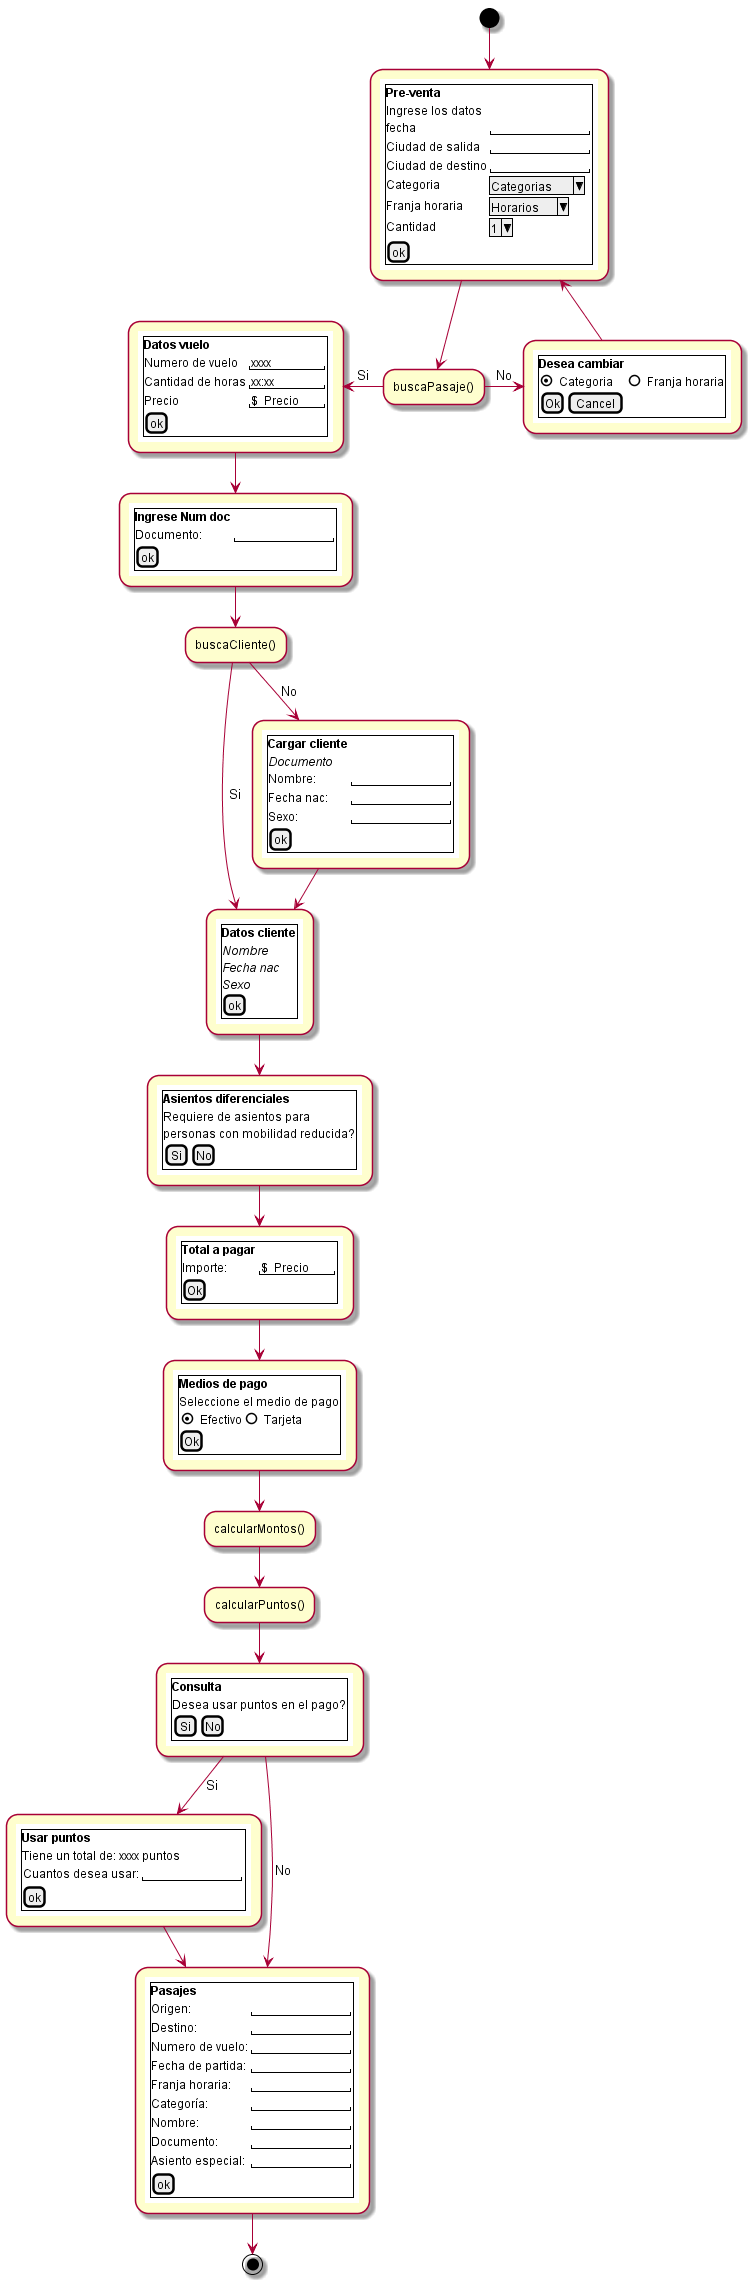

The diagram above was rendered by PlantUML. Its source (embedded in the PNG):
@startuml
(*) --> "
{{
    salt
    {+
        <b>Pre-venta
        Ingrese los datos
        fecha | "            "
        Ciudad de salida | "            "
        Ciudad de destino | "            "
        Categoria | ^Categorias^
        Franja horaria | ^Horarios^
        Cantidad | ^1^
        [ok]
    }
}}
" as preVenta

preVenta -down-> "
buscaPasaje()" as func1

func1 -right-> [No] "
{{
salt
    {+
        <b>Desea cambiar
        (X) Categoria | () Franja horaria
        {[Ok]|[Cancel]}
    }
}}
" as Cambio

Cambio -up-> preVenta

func1 -left-> [Si] "
{{
    salt
    {+
        <b>Datos vuelo
        Numero de vuelo | "    xxxx "
        Cantidad de horas | "    xx:xx"
        Precio | "$  Precio"
        [ok]
    }
}}
" as vuelo

vuelo -down-> "
{{
    salt
    {+
        <b>Ingrese Num doc
        Documento: | "            "
        [ok]
    }
}}
" as bNumDoc


bNumDoc -down-> "
buscaCliente()" as func2



func2 --> [Si]"
{{
    salt
    {+
        <b>Datos cliente
        <i>Nombre
        <i>Fecha nac
        <i>Sexo
        [ok]
    }
}}
" as mostrarCliente


func2 --> [No]"
{{
    salt
    {+
        <b>Cargar cliente
        <i>Documento
        Nombre: | "            "
        Fecha nac: | "            "
        Sexo: | "            "
        [ok]
    }
}}
" as agregarCliente

agregarCliente -down-> mostrarCliente



mostrarCliente --> "
{{
    salt
    {+
        <b>Asientos diferenciales
        Requiere de asientos para
        personas con mobilidad reducida?
        {[Si]|[No]}
    }
}}
" as diferenciales

 --> "
{{
    salt
    {+
        <b>Total a pagar
        Importe:| "$  Precio"
        [Ok]
    }
}}
"

 --> "
{{
    salt
    {+
        <b>Medios de pago
        Seleccione el medio de pago
        {(X) Efectivo | () Tarjeta}
        [Ok]
    }
}}
"

--> calcularMontos()
--> calcularPuntos()

--> "
{{
    salt
    {+
        <b>Consulta
        Desea usar puntos en el pago?
        {[Si]|[No]}
    }
}}
" as usarPuntos


usarPuntos --> [Si]"
{{
    salt
    {+
        <b>Usar puntos
        Tiene un total de: xxxx puntos
        {Cuantos desea usar: | "            "}
        [ok]
    }
}}
" as usarPun

usarPuntos --> [No]"
{{
    salt
    {+
        <b>Pasajes
        Origen: | "            "
        Destino: | "            "
		Numero de vuelo: | "            "
		Fecha de partida: | "            "
		Franja horaria: | "            "
		Categoría: | "            "
		Nombre: | "            "
		Documento: | "            "
		Asiento especial: | "            "
        [ok]
    }
}}
" as imprPasaje

usarPun --> imprPasaje


-->(*)

@enduml